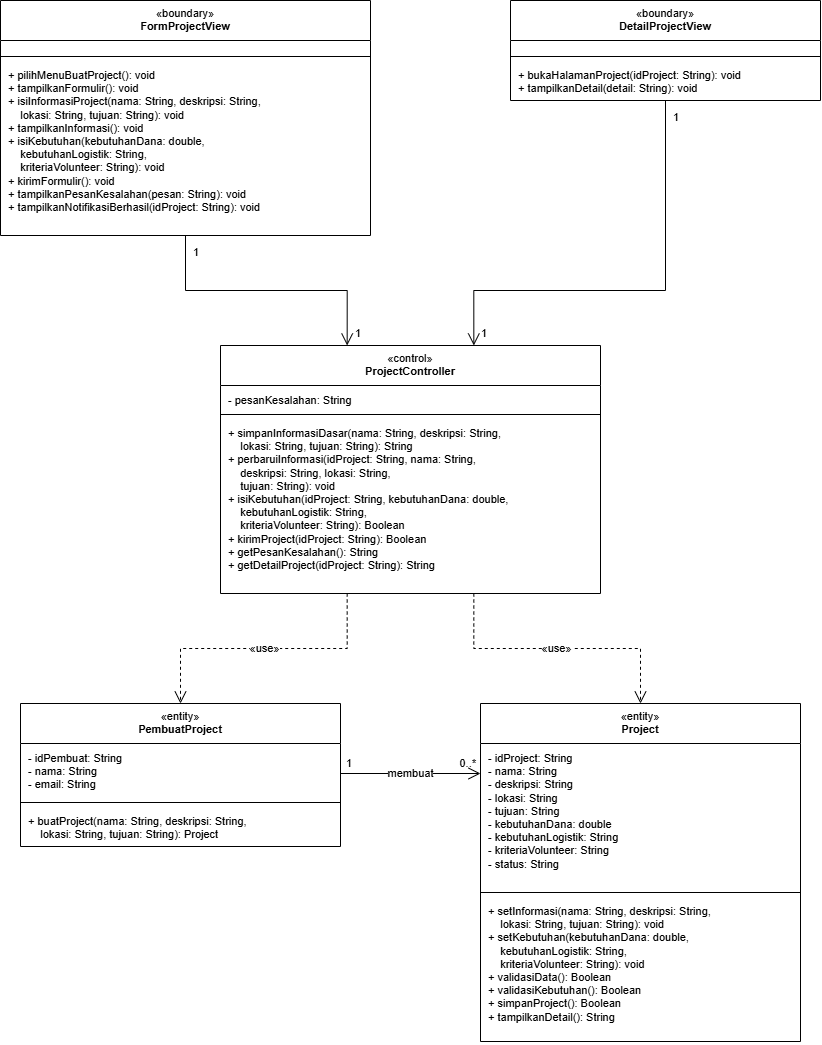

The diagram above was exported from draw.io. Its source (the exported page's mxGraphModel, read from the mxfile embedded in the PNG):
<mxGraphModel dx="2102" dy="1076" grid="1" gridSize="10" guides="1" tooltips="1" connect="1" arrows="1" fold="1" page="1" pageScale="1" pageWidth="1654" pageHeight="1169" math="0" shadow="0">
  <root>
    <mxCell id="0" />
    <mxCell id="1" parent="0" />
    <mxCell id="c132" parent="1" style="swimlane;fontStyle=0;align=center;verticalAlign=top;childLayout=stackLayout;horizontal=1;startSize=40;horizontalStack=0;resizeParent=1;resizeParentMax=0;resizeLast=0;collapsible=0;marginBottom=0;html=1;fontSize=11;whiteSpace=wrap;fillColor=#FFFFFF;strokeColor=#000000;swimlaneFillColor=#FFFFFF;" value="«boundary»&lt;br&gt;&lt;b&gt;FormProjectView&lt;/b&gt;" vertex="1">
      <mxGeometry height="235" width="370" x="40" y="40" as="geometry" />
    </mxCell>
    <mxCell id="c133" parent="c132" style="text;strokeColor=none;fillColor=none;align=left;verticalAlign=top;spacingLeft=6;spacingRight=4;spacingTop=2;overflow=hidden;rotatable=0;points=[[0,0.5],[1,0.5]];portConstraint=eastwest;whiteSpace=nowrap;html=1;fontSize=11;" value="" vertex="1">
      <mxGeometry height="12" width="370" y="40" as="geometry" />
    </mxCell>
    <mxCell id="c134" parent="c132" style="line;strokeWidth=1;fillColor=none;align=left;verticalAlign=middle;spacingTop=-1;spacingLeft=3;spacingRight=3;rotatable=0;labelPosition=right;points=[];portConstraint=eastwest;strokeColor=inherit;" value="" vertex="1">
      <mxGeometry height="8" width="370" y="52" as="geometry" />
    </mxCell>
    <mxCell id="c135" parent="c132" style="text;strokeColor=none;fillColor=none;align=left;verticalAlign=top;spacingLeft=6;spacingRight=4;spacingTop=2;overflow=hidden;rotatable=0;points=[[0,0.5],[1,0.5]];portConstraint=eastwest;whiteSpace=nowrap;html=1;fontSize=11;" value="+ pilihMenuBuatProject(): void&lt;br&gt;+ tampilkanFormulir(): void&lt;br&gt;+ isiInformasiProject(nama: String, deskripsi: String,&lt;br&gt;&amp;nbsp;&amp;nbsp;&amp;nbsp;&amp;nbsp;lokasi: String, tujuan: String): void&lt;br&gt;+ tampilkanInformasi(): void&lt;br&gt;+ isiKebutuhan(kebutuhanDana: double,&lt;br&gt;&amp;nbsp;&amp;nbsp;&amp;nbsp;&amp;nbsp;kebutuhanLogistik: String,&lt;br&gt;&amp;nbsp;&amp;nbsp;&amp;nbsp;&amp;nbsp;kriteriaVolunteer: String): void&lt;br&gt;+ kirimFormulir(): void&lt;br&gt;+ tampilkanPesanKesalahan(pesan: String): void&lt;br&gt;+ tampilkanNotifikasiBerhasil(idProject: String): void" vertex="1">
      <mxGeometry height="175" width="370" y="60" as="geometry" />
    </mxCell>
    <mxCell id="c136" parent="1" style="swimlane;fontStyle=0;align=center;verticalAlign=top;childLayout=stackLayout;horizontal=1;startSize=40;horizontalStack=0;resizeParent=1;resizeParentMax=0;resizeLast=0;collapsible=0;marginBottom=0;html=1;fontSize=11;whiteSpace=wrap;fillColor=#FFFFFF;strokeColor=#000000;swimlaneFillColor=#FFFFFF;" value="«boundary»&lt;br&gt;&lt;b&gt;DetailProjectView&lt;/b&gt;" vertex="1">
      <mxGeometry height="100" width="310" x="550" y="40" as="geometry" />
    </mxCell>
    <mxCell id="c137" parent="c136" style="text;strokeColor=none;fillColor=none;align=left;verticalAlign=top;spacingLeft=6;spacingRight=4;spacingTop=2;overflow=hidden;rotatable=0;points=[[0,0.5],[1,0.5]];portConstraint=eastwest;whiteSpace=nowrap;html=1;fontSize=11;" value="" vertex="1">
      <mxGeometry height="12" width="310" y="40" as="geometry" />
    </mxCell>
    <mxCell id="c138" parent="c136" style="line;strokeWidth=1;fillColor=none;align=left;verticalAlign=middle;spacingTop=-1;spacingLeft=3;spacingRight=3;rotatable=0;labelPosition=right;points=[];portConstraint=eastwest;strokeColor=inherit;" value="" vertex="1">
      <mxGeometry height="8" width="310" y="52" as="geometry" />
    </mxCell>
    <mxCell id="c139" parent="c136" style="text;strokeColor=none;fillColor=none;align=left;verticalAlign=top;spacingLeft=6;spacingRight=4;spacingTop=2;overflow=hidden;rotatable=0;points=[[0,0.5],[1,0.5]];portConstraint=eastwest;whiteSpace=nowrap;html=1;fontSize=11;" value="+ bukaHalamanProject(idProject: String): void&lt;br&gt;+ tampilkanDetail(detail: String): void" vertex="1">
      <mxGeometry height="40" width="310" y="60" as="geometry" />
    </mxCell>
    <mxCell id="c140" parent="1" style="swimlane;fontStyle=0;align=center;verticalAlign=top;childLayout=stackLayout;horizontal=1;startSize=40;horizontalStack=0;resizeParent=1;resizeParentMax=0;resizeLast=0;collapsible=0;marginBottom=0;html=1;fontSize=11;whiteSpace=wrap;fillColor=#FFFFFF;strokeColor=#000000;swimlaneFillColor=#FFFFFF;" value="«control»&lt;br&gt;&lt;b&gt;ProjectController&lt;/b&gt;" vertex="1">
      <mxGeometry height="248" width="380" x="260" y="385" as="geometry" />
    </mxCell>
    <mxCell id="c141" parent="c140" style="text;strokeColor=none;fillColor=none;align=left;verticalAlign=top;spacingLeft=6;spacingRight=4;spacingTop=2;overflow=hidden;rotatable=0;points=[[0,0.5],[1,0.5]];portConstraint=eastwest;whiteSpace=nowrap;html=1;fontSize=11;" value="- pesanKesalahan: String" vertex="1">
      <mxGeometry height="25" width="380" y="40" as="geometry" />
    </mxCell>
    <mxCell id="c142" parent="c140" style="line;strokeWidth=1;fillColor=none;align=left;verticalAlign=middle;spacingTop=-1;spacingLeft=3;spacingRight=3;rotatable=0;labelPosition=right;points=[];portConstraint=eastwest;strokeColor=inherit;" value="" vertex="1">
      <mxGeometry height="8" width="380" y="65" as="geometry" />
    </mxCell>
    <mxCell id="c143" parent="c140" style="text;strokeColor=none;fillColor=none;align=left;verticalAlign=top;spacingLeft=6;spacingRight=4;spacingTop=2;overflow=hidden;rotatable=0;points=[[0,0.5],[1,0.5]];portConstraint=eastwest;whiteSpace=nowrap;html=1;fontSize=11;" value="+ simpanInformasiDasar(nama: String, deskripsi: String,&lt;br&gt;&amp;nbsp;&amp;nbsp;&amp;nbsp;&amp;nbsp;lokasi: String, tujuan: String): String&lt;br&gt;+ perbaruiInformasi(idProject: String, nama: String,&lt;br&gt;&amp;nbsp;&amp;nbsp;&amp;nbsp;&amp;nbsp;deskripsi: String, lokasi: String,&lt;br&gt;&amp;nbsp;&amp;nbsp;&amp;nbsp;&amp;nbsp;tujuan: String): void&lt;br&gt;+ isiKebutuhan(idProject: String, kebutuhanDana: double,&lt;br&gt;&amp;nbsp;&amp;nbsp;&amp;nbsp;&amp;nbsp;kebutuhanLogistik: String,&lt;br&gt;&amp;nbsp;&amp;nbsp;&amp;nbsp;&amp;nbsp;kriteriaVolunteer: String): Boolean&lt;br&gt;+ kirimProject(idProject: String): Boolean&lt;br&gt;+ getPesanKesalahan(): String&lt;br&gt;+ getDetailProject(idProject: String): String" vertex="1">
      <mxGeometry height="175" width="380" y="73" as="geometry" />
    </mxCell>
    <mxCell id="c144" parent="1" style="swimlane;fontStyle=0;align=center;verticalAlign=top;childLayout=stackLayout;horizontal=1;startSize=40;horizontalStack=0;resizeParent=1;resizeParentMax=0;resizeLast=0;collapsible=0;marginBottom=0;html=1;fontSize=11;whiteSpace=wrap;fillColor=#FFFFFF;strokeColor=#000000;swimlaneFillColor=#FFFFFF;" value="«entity»&lt;br&gt;&lt;b&gt;PembuatProject&lt;/b&gt;" vertex="1">
      <mxGeometry height="143" width="320" x="60" y="743" as="geometry" />
    </mxCell>
    <mxCell id="c145" parent="c144" style="text;strokeColor=none;fillColor=none;align=left;verticalAlign=top;spacingLeft=6;spacingRight=4;spacingTop=2;overflow=hidden;rotatable=0;points=[[0,0.5],[1,0.5]];portConstraint=eastwest;whiteSpace=nowrap;html=1;fontSize=11;" value="- idPembuat: String&lt;br&gt;- nama: String&lt;br&gt;- email: String" vertex="1">
      <mxGeometry height="55" width="320" y="40" as="geometry" />
    </mxCell>
    <mxCell id="c146" parent="c144" style="line;strokeWidth=1;fillColor=none;align=left;verticalAlign=middle;spacingTop=-1;spacingLeft=3;spacingRight=3;rotatable=0;labelPosition=right;points=[];portConstraint=eastwest;strokeColor=inherit;" value="" vertex="1">
      <mxGeometry height="8" width="320" y="95" as="geometry" />
    </mxCell>
    <mxCell id="c147" parent="c144" style="text;strokeColor=none;fillColor=none;align=left;verticalAlign=top;spacingLeft=6;spacingRight=4;spacingTop=2;overflow=hidden;rotatable=0;points=[[0,0.5],[1,0.5]];portConstraint=eastwest;whiteSpace=nowrap;html=1;fontSize=11;" value="+ buatProject(nama: String, deskripsi: String,&lt;br&gt;&amp;nbsp;&amp;nbsp;&amp;nbsp;&amp;nbsp;lokasi: String, tujuan: String): Project" vertex="1">
      <mxGeometry height="40" width="320" y="103" as="geometry" />
    </mxCell>
    <mxCell id="c148" parent="1" style="swimlane;fontStyle=0;align=center;verticalAlign=top;childLayout=stackLayout;horizontal=1;startSize=40;horizontalStack=0;resizeParent=1;resizeParentMax=0;resizeLast=0;collapsible=0;marginBottom=0;html=1;fontSize=11;whiteSpace=wrap;fillColor=#FFFFFF;strokeColor=#000000;swimlaneFillColor=#FFFFFF;" value="«entity»&lt;br&gt;&lt;b&gt;Project&lt;/b&gt;" vertex="1">
      <mxGeometry height="338" width="320" x="520" y="743" as="geometry" />
    </mxCell>
    <mxCell id="c149" parent="c148" style="text;strokeColor=none;fillColor=none;align=left;verticalAlign=top;spacingLeft=6;spacingRight=4;spacingTop=2;overflow=hidden;rotatable=0;points=[[0,0.5],[1,0.5]];portConstraint=eastwest;whiteSpace=nowrap;html=1;fontSize=11;" value="- idProject: String&lt;br&gt;- nama: String&lt;br&gt;- deskripsi: String&lt;br&gt;- lokasi: String&lt;br&gt;- tujuan: String&lt;br&gt;- kebutuhanDana: double&lt;br&gt;- kebutuhanLogistik: String&lt;br&gt;- kriteriaVolunteer: String&lt;br&gt;- status: String" vertex="1">
      <mxGeometry height="145" width="320" y="40" as="geometry" />
    </mxCell>
    <mxCell id="c150" parent="c148" style="line;strokeWidth=1;fillColor=none;align=left;verticalAlign=middle;spacingTop=-1;spacingLeft=3;spacingRight=3;rotatable=0;labelPosition=right;points=[];portConstraint=eastwest;strokeColor=inherit;" value="" vertex="1">
      <mxGeometry height="8" width="320" y="185" as="geometry" />
    </mxCell>
    <mxCell id="c151" parent="c148" style="text;strokeColor=none;fillColor=none;align=left;verticalAlign=top;spacingLeft=6;spacingRight=4;spacingTop=2;overflow=hidden;rotatable=0;points=[[0,0.5],[1,0.5]];portConstraint=eastwest;whiteSpace=nowrap;html=1;fontSize=11;" value="+ setInformasi(nama: String, deskripsi: String,&lt;br&gt;&amp;nbsp;&amp;nbsp;&amp;nbsp;&amp;nbsp;lokasi: String, tujuan: String): void&lt;br&gt;+ setKebutuhan(kebutuhanDana: double,&lt;br&gt;&amp;nbsp;&amp;nbsp;&amp;nbsp;&amp;nbsp;kebutuhanLogistik: String,&lt;br&gt;&amp;nbsp;&amp;nbsp;&amp;nbsp;&amp;nbsp;kriteriaVolunteer: String): void&lt;br&gt;+ validasiData(): Boolean&lt;br&gt;+ validasiKebutuhan(): Boolean&lt;br&gt;+ simpanProject(): Boolean&lt;br&gt;+ tampilkanDetail(): String" vertex="1">
      <mxGeometry height="145" width="320" y="193" as="geometry" />
    </mxCell>
    <mxCell id="c152" edge="1" parent="1" source="c132" style="endArrow=open;endSize=10;html=1;rounded=0;edgeStyle=orthogonalEdgeStyle;fontSize=11;labelBackgroundColor=default;exitX=0.5;exitY=1;exitDx=0;exitDy=0;entryX=0.3333333333333333;entryY=0;entryDx=0;entryDy=0;" target="c140" value="">
      <mxGeometry relative="1" as="geometry">
        <Array as="points">
          <mxPoint x="225" y="330" />
          <mxPoint x="386.7" y="330" />
        </Array>
      </mxGeometry>
    </mxCell>
    <mxCell id="c153" connectable="0" parent="c152" style="edgeLabel;resizable=0;html=1;align=left;verticalAlign=top;fontSize=11;labelBackgroundColor=none;" value="1" vertex="1">
      <mxGeometry relative="1" x="-1" as="geometry">
        <mxPoint x="6" y="4" as="offset" />
      </mxGeometry>
    </mxCell>
    <mxCell id="c154" connectable="0" parent="c152" style="edgeLabel;resizable=0;html=1;align=left;verticalAlign=bottom;fontSize=11;labelBackgroundColor=none;" value="1" vertex="1">
      <mxGeometry relative="1" x="1" as="geometry">
        <mxPoint x="6" y="-4" as="offset" />
      </mxGeometry>
    </mxCell>
    <mxCell id="c155" edge="1" parent="1" source="c136" style="endArrow=open;endSize=10;html=1;rounded=0;edgeStyle=orthogonalEdgeStyle;fontSize=11;labelBackgroundColor=default;exitX=0.5;exitY=1;exitDx=0;exitDy=0;entryX=0.6666666666666666;entryY=0;entryDx=0;entryDy=0;" target="c140" value="">
      <mxGeometry relative="1" as="geometry">
        <Array as="points">
          <mxPoint x="705" y="330" />
          <mxPoint x="513.3" y="330" />
        </Array>
      </mxGeometry>
    </mxCell>
    <mxCell id="c156" connectable="0" parent="c155" style="edgeLabel;resizable=0;html=1;align=left;verticalAlign=top;fontSize=11;labelBackgroundColor=none;" value="1" vertex="1">
      <mxGeometry relative="1" x="-1" as="geometry">
        <mxPoint x="6" y="4" as="offset" />
      </mxGeometry>
    </mxCell>
    <mxCell id="c157" connectable="0" parent="c155" style="edgeLabel;resizable=0;html=1;align=left;verticalAlign=bottom;fontSize=11;labelBackgroundColor=none;" value="1" vertex="1">
      <mxGeometry relative="1" x="1" as="geometry">
        <mxPoint x="6" y="-4" as="offset" />
      </mxGeometry>
    </mxCell>
    <mxCell id="c158" edge="1" parent="1" source="c140" style="endArrow=open;endSize=10;html=1;rounded=0;edgeStyle=orthogonalEdgeStyle;fontSize=11;labelBackgroundColor=default;exitX=0.3333333333333333;exitY=1;exitDx=0;exitDy=0;entryX=0.5;entryY=0;entryDx=0;entryDy=0;dashed=1;" target="c144" value="«use»">
      <mxGeometry relative="1" as="geometry">
        <Array as="points">
          <mxPoint x="386.7" y="688" />
          <mxPoint x="220" y="688" />
        </Array>
      </mxGeometry>
    </mxCell>
    <mxCell id="c159" edge="1" parent="1" source="c140" style="endArrow=open;endSize=10;html=1;rounded=0;edgeStyle=orthogonalEdgeStyle;fontSize=11;labelBackgroundColor=default;exitX=0.6666666666666666;exitY=1;exitDx=0;exitDy=0;entryX=0.5;entryY=0;entryDx=0;entryDy=0;dashed=1;" target="c148" value="«use»">
      <mxGeometry relative="1" as="geometry">
        <Array as="points">
          <mxPoint x="513.3" y="688" />
          <mxPoint x="680" y="688" />
        </Array>
      </mxGeometry>
    </mxCell>
    <mxCell id="c160" edge="1" parent="1" source="c144" style="endArrow=open;endSize=10;html=1;rounded=0;edgeStyle=orthogonalEdgeStyle;fontSize=11;labelBackgroundColor=default;exitX=1;exitY=0.489510;exitDx=0;exitDy=0;entryX=0;entryY=0.207101;entryDx=0;entryDy=0;" target="c148" value="membuat">
      <mxGeometry relative="1" as="geometry" />
    </mxCell>
    <mxCell id="c161" connectable="0" parent="c160" style="edgeLabel;resizable=0;html=1;align=left;verticalAlign=bottom;fontSize=11;labelBackgroundColor=none;" value="1" vertex="1">
      <mxGeometry relative="1" x="-1" as="geometry">
        <mxPoint x="4" y="-2" as="offset" />
      </mxGeometry>
    </mxCell>
    <mxCell id="c162" connectable="0" parent="c160" style="edgeLabel;resizable=0;html=1;align=right;verticalAlign=bottom;fontSize=11;labelBackgroundColor=none;" value="0..*" vertex="1">
      <mxGeometry relative="1" x="1" as="geometry">
        <mxPoint x="-4" y="-2" as="offset" />
      </mxGeometry>
    </mxCell>
  </root>
</mxGraphModel>